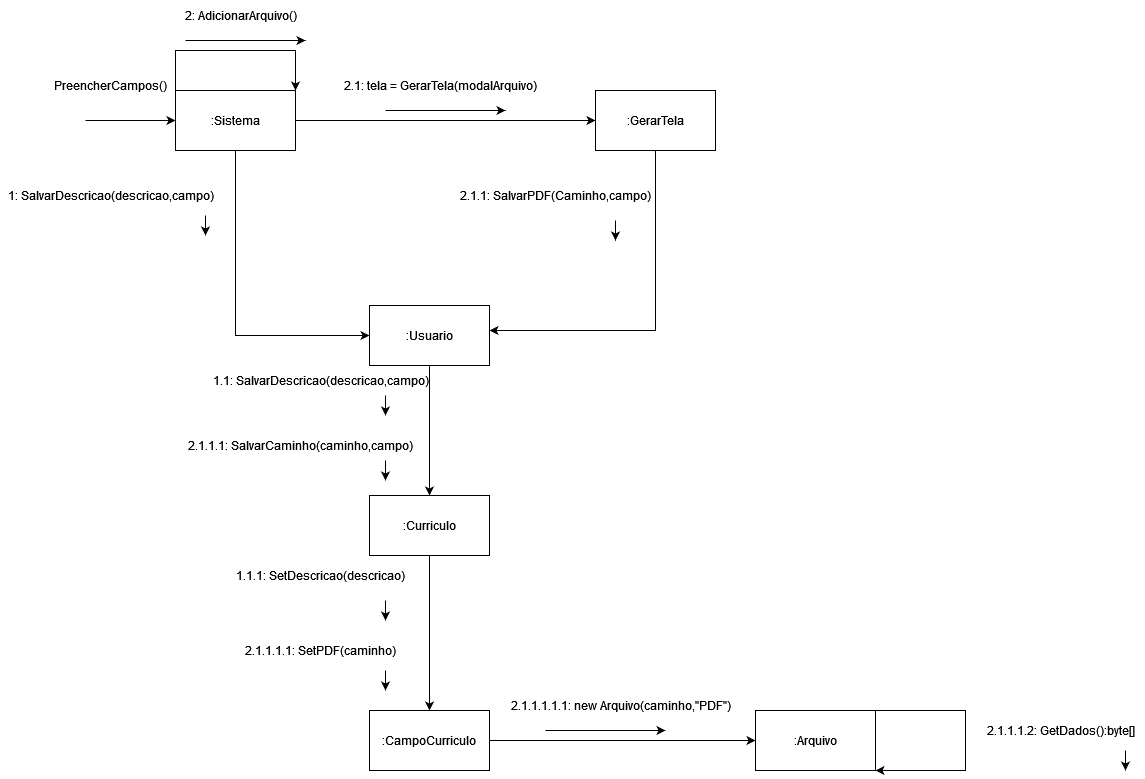

The diagram above was exported from draw.io. Its source (the exported page's mxGraphModel, read from the mxfile embedded in the PNG):
<mxGraphModel dx="2470" dy="1996" grid="1" gridSize="10" guides="1" tooltips="1" connect="1" arrows="1" fold="1" page="1" pageScale="1" pageWidth="827" pageHeight="1169" math="0" shadow="0">
  <root>
    <mxCell id="0" />
    <mxCell id="1" parent="0" />
    <mxCell id="sNbsd98PK9lGkeoLprAU-1" style="edgeStyle=orthogonalEdgeStyle;rounded=0;orthogonalLoop=1;jettySize=auto;html=1;exitX=0.5;exitY=1;exitDx=0;exitDy=0;" edge="1" parent="1" source="sNbsd98PK9lGkeoLprAU-2" target="sNbsd98PK9lGkeoLprAU-15">
      <mxGeometry relative="1" as="geometry">
        <Array as="points">
          <mxPoint x="490" y="280" />
        </Array>
      </mxGeometry>
    </mxCell>
    <mxCell id="sNbsd98PK9lGkeoLprAU-2" value=":GerarTela" style="rounded=0;whiteSpace=wrap;html=1;" vertex="1" parent="1">
      <mxGeometry x="430" y="40" width="120" height="60" as="geometry" />
    </mxCell>
    <mxCell id="sNbsd98PK9lGkeoLprAU-6" value="2.1.1: SalvarPDF(Caminho,campo)" style="text;html=1;align=center;verticalAlign=middle;resizable=0;points=[];autosize=1;strokeColor=none;fillColor=none;" vertex="1" parent="1">
      <mxGeometry x="285" y="130" width="210" height="30" as="geometry" />
    </mxCell>
    <mxCell id="sNbsd98PK9lGkeoLprAU-7" value="" style="endArrow=classic;html=1;rounded=0;" edge="1" parent="1">
      <mxGeometry width="50" height="50" relative="1" as="geometry">
        <mxPoint x="450" y="170" as="sourcePoint" />
        <mxPoint x="450" y="190" as="targetPoint" />
      </mxGeometry>
    </mxCell>
    <mxCell id="sNbsd98PK9lGkeoLprAU-23" style="edgeStyle=orthogonalEdgeStyle;rounded=0;orthogonalLoop=1;jettySize=auto;html=1;exitX=1;exitY=0.5;exitDx=0;exitDy=0;entryX=0;entryY=0.5;entryDx=0;entryDy=0;" edge="1" parent="1" source="sNbsd98PK9lGkeoLprAU-20" target="sNbsd98PK9lGkeoLprAU-2">
      <mxGeometry relative="1" as="geometry" />
    </mxCell>
    <mxCell id="sNbsd98PK9lGkeoLprAU-27" style="edgeStyle=orthogonalEdgeStyle;rounded=0;orthogonalLoop=1;jettySize=auto;html=1;exitX=0.5;exitY=1;exitDx=0;exitDy=0;entryX=0;entryY=0.5;entryDx=0;entryDy=0;" edge="1" parent="1" source="sNbsd98PK9lGkeoLprAU-20" target="sNbsd98PK9lGkeoLprAU-15">
      <mxGeometry relative="1" as="geometry" />
    </mxCell>
    <mxCell id="sNbsd98PK9lGkeoLprAU-20" value="&lt;div&gt;:Sistema&lt;/div&gt;" style="whiteSpace=wrap;html=1;" vertex="1" parent="1">
      <mxGeometry x="10" y="40" width="120" height="60" as="geometry" />
    </mxCell>
    <mxCell id="sNbsd98PK9lGkeoLprAU-21" value="" style="endArrow=classic;html=1;rounded=0;entryX=0;entryY=0.5;entryDx=0;entryDy=0;" edge="1" parent="1" target="sNbsd98PK9lGkeoLprAU-20">
      <mxGeometry width="50" height="50" relative="1" as="geometry">
        <mxPoint x="-80" y="70" as="sourcePoint" />
        <mxPoint x="250" y="160" as="targetPoint" />
        <Array as="points">
          <mxPoint x="-40" y="70" />
        </Array>
      </mxGeometry>
    </mxCell>
    <mxCell id="sNbsd98PK9lGkeoLprAU-22" value="PreencherCampos()" style="text;html=1;align=center;verticalAlign=middle;resizable=0;points=[];autosize=1;strokeColor=none;fillColor=none;" vertex="1" parent="1">
      <mxGeometry x="-120" y="20" width="130" height="30" as="geometry" />
    </mxCell>
    <mxCell id="sNbsd98PK9lGkeoLprAU-24" value="" style="group" vertex="1" connectable="0" parent="1">
      <mxGeometry x="110" y="20" width="330" height="40" as="geometry" />
    </mxCell>
    <mxCell id="sNbsd98PK9lGkeoLprAU-25" value="2.1: tela = GerarTela(modalArquivo)" style="text;html=1;align=center;verticalAlign=middle;resizable=0;points=[];autosize=1;strokeColor=none;fillColor=none;" vertex="1" parent="sNbsd98PK9lGkeoLprAU-24">
      <mxGeometry x="60" width="210" height="30" as="geometry" />
    </mxCell>
    <mxCell id="sNbsd98PK9lGkeoLprAU-26" value="" style="endArrow=classic;html=1;rounded=0;" edge="1" parent="sNbsd98PK9lGkeoLprAU-24">
      <mxGeometry width="50" height="50" relative="1" as="geometry">
        <mxPoint x="110" y="40" as="sourcePoint" />
        <mxPoint x="230" y="40" as="targetPoint" />
      </mxGeometry>
    </mxCell>
    <mxCell id="sNbsd98PK9lGkeoLprAU-31" value="1: SalvarDescricao(descricao,campo)" style="text;html=1;align=center;verticalAlign=middle;resizable=0;points=[];autosize=1;strokeColor=none;fillColor=none;" vertex="1" parent="1">
      <mxGeometry x="-165" y="130" width="220" height="30" as="geometry" />
    </mxCell>
    <mxCell id="sNbsd98PK9lGkeoLprAU-10" value="" style="endArrow=classic;html=1;rounded=0;" edge="1" parent="1">
      <mxGeometry width="50" height="50" relative="1" as="geometry">
        <mxPoint x="220" y="345" as="sourcePoint" />
        <mxPoint x="220" y="365" as="targetPoint" />
      </mxGeometry>
    </mxCell>
    <mxCell id="sNbsd98PK9lGkeoLprAU-11" value=":Arquivo" style="rounded=0;whiteSpace=wrap;html=1;" vertex="1" parent="1">
      <mxGeometry x="590" y="660" width="120" height="60" as="geometry" />
    </mxCell>
    <mxCell id="sNbsd98PK9lGkeoLprAU-14" style="edgeStyle=orthogonalEdgeStyle;rounded=0;orthogonalLoop=1;jettySize=auto;html=1;exitX=0.5;exitY=1;exitDx=0;exitDy=0;entryX=0.5;entryY=0;entryDx=0;entryDy=0;" edge="1" parent="1" source="sNbsd98PK9lGkeoLprAU-15" target="sNbsd98PK9lGkeoLprAU-17">
      <mxGeometry relative="1" as="geometry" />
    </mxCell>
    <mxCell id="sNbsd98PK9lGkeoLprAU-15" value=":Usuario" style="rounded=0;whiteSpace=wrap;html=1;" vertex="1" parent="1">
      <mxGeometry x="204" y="255" width="120" height="60" as="geometry" />
    </mxCell>
    <mxCell id="sNbsd98PK9lGkeoLprAU-16" style="edgeStyle=orthogonalEdgeStyle;rounded=0;orthogonalLoop=1;jettySize=auto;html=1;exitX=0.5;exitY=1;exitDx=0;exitDy=0;entryX=0.5;entryY=0;entryDx=0;entryDy=0;" edge="1" parent="1" source="sNbsd98PK9lGkeoLprAU-17" target="sNbsd98PK9lGkeoLprAU-19">
      <mxGeometry relative="1" as="geometry" />
    </mxCell>
    <mxCell id="sNbsd98PK9lGkeoLprAU-17" value=":Curriculo" style="whiteSpace=wrap;html=1;" vertex="1" parent="1">
      <mxGeometry x="204" y="445" width="120" height="60" as="geometry" />
    </mxCell>
    <mxCell id="sNbsd98PK9lGkeoLprAU-45" style="edgeStyle=orthogonalEdgeStyle;rounded=0;orthogonalLoop=1;jettySize=auto;html=1;exitX=1;exitY=0.5;exitDx=0;exitDy=0;entryX=0;entryY=0.5;entryDx=0;entryDy=0;" edge="1" parent="1" source="sNbsd98PK9lGkeoLprAU-19" target="sNbsd98PK9lGkeoLprAU-11">
      <mxGeometry relative="1" as="geometry" />
    </mxCell>
    <mxCell id="sNbsd98PK9lGkeoLprAU-19" value=":CampoCurriculo" style="whiteSpace=wrap;html=1;" vertex="1" parent="1">
      <mxGeometry x="204" y="660" width="120" height="60" as="geometry" />
    </mxCell>
    <mxCell id="sNbsd98PK9lGkeoLprAU-9" value="1.1: SalvarDescricao(descricao,campo)" style="text;html=1;align=center;verticalAlign=middle;resizable=0;points=[];autosize=1;strokeColor=none;fillColor=none;" vertex="1" parent="1">
      <mxGeometry x="40" y="315" width="230" height="30" as="geometry" />
    </mxCell>
    <mxCell id="sNbsd98PK9lGkeoLprAU-33" value="" style="endArrow=classic;html=1;rounded=0;" edge="1" parent="1">
      <mxGeometry width="50" height="50" relative="1" as="geometry">
        <mxPoint x="40" y="165" as="sourcePoint" />
        <mxPoint x="40" y="185" as="targetPoint" />
      </mxGeometry>
    </mxCell>
    <mxCell id="sNbsd98PK9lGkeoLprAU-34" value="" style="endArrow=classic;html=1;rounded=0;" edge="1" parent="1">
      <mxGeometry width="50" height="50" relative="1" as="geometry">
        <mxPoint x="220" y="550" as="sourcePoint" />
        <mxPoint x="220" y="570" as="targetPoint" />
      </mxGeometry>
    </mxCell>
    <mxCell id="sNbsd98PK9lGkeoLprAU-35" value="1.1.1: SetDescricao(descricao)" style="text;html=1;align=center;verticalAlign=middle;resizable=0;points=[];autosize=1;strokeColor=none;fillColor=none;" vertex="1" parent="1">
      <mxGeometry x="60" y="510" width="190" height="30" as="geometry" />
    </mxCell>
    <mxCell id="sNbsd98PK9lGkeoLprAU-36" style="edgeStyle=orthogonalEdgeStyle;rounded=0;orthogonalLoop=1;jettySize=auto;html=1;exitX=0;exitY=0;exitDx=0;exitDy=0;entryX=1;entryY=0;entryDx=0;entryDy=0;" edge="1" parent="1" source="sNbsd98PK9lGkeoLprAU-20" target="sNbsd98PK9lGkeoLprAU-20">
      <mxGeometry relative="1" as="geometry">
        <Array as="points">
          <mxPoint x="10" />
          <mxPoint x="130" />
        </Array>
      </mxGeometry>
    </mxCell>
    <mxCell id="sNbsd98PK9lGkeoLprAU-37" value="" style="group" vertex="1" connectable="0" parent="1">
      <mxGeometry x="-90" y="-50" width="330" height="40" as="geometry" />
    </mxCell>
    <mxCell id="sNbsd98PK9lGkeoLprAU-38" value="2: AdicionarArquivo()" style="text;html=1;align=center;verticalAlign=middle;resizable=0;points=[];autosize=1;strokeColor=none;fillColor=none;" vertex="1" parent="sNbsd98PK9lGkeoLprAU-37">
      <mxGeometry x="95" width="140" height="30" as="geometry" />
    </mxCell>
    <mxCell id="sNbsd98PK9lGkeoLprAU-39" value="" style="endArrow=classic;html=1;rounded=0;" edge="1" parent="sNbsd98PK9lGkeoLprAU-37">
      <mxGeometry width="50" height="50" relative="1" as="geometry">
        <mxPoint x="110" y="40" as="sourcePoint" />
        <mxPoint x="230" y="40" as="targetPoint" />
      </mxGeometry>
    </mxCell>
    <mxCell id="sNbsd98PK9lGkeoLprAU-40" value="" style="endArrow=classic;html=1;rounded=0;" edge="1" parent="1">
      <mxGeometry width="50" height="50" relative="1" as="geometry">
        <mxPoint x="220" y="410" as="sourcePoint" />
        <mxPoint x="220" y="430" as="targetPoint" />
      </mxGeometry>
    </mxCell>
    <mxCell id="sNbsd98PK9lGkeoLprAU-41" value="2.1.1.1: SalvarCaminho(caminho,campo)" style="text;html=1;align=center;verticalAlign=middle;resizable=0;points=[];autosize=1;strokeColor=none;fillColor=none;" vertex="1" parent="1">
      <mxGeometry x="15" y="380" width="240" height="30" as="geometry" />
    </mxCell>
    <mxCell id="sNbsd98PK9lGkeoLprAU-43" value="" style="endArrow=classic;html=1;rounded=0;" edge="1" parent="1">
      <mxGeometry width="50" height="50" relative="1" as="geometry">
        <mxPoint x="220" y="620" as="sourcePoint" />
        <mxPoint x="220" y="640" as="targetPoint" />
      </mxGeometry>
    </mxCell>
    <mxCell id="sNbsd98PK9lGkeoLprAU-44" value="2.1.1.1.1: SetPDF(caminho)" style="text;html=1;align=center;verticalAlign=middle;resizable=0;points=[];autosize=1;strokeColor=none;fillColor=none;" vertex="1" parent="1">
      <mxGeometry x="70" y="585" width="170" height="30" as="geometry" />
    </mxCell>
    <mxCell id="sNbsd98PK9lGkeoLprAU-46" value="" style="group" vertex="1" connectable="0" parent="1">
      <mxGeometry x="270" y="640" width="330" height="40" as="geometry" />
    </mxCell>
    <mxCell id="sNbsd98PK9lGkeoLprAU-47" value="2.1.1.1.1.1: new Arquivo(caminho,&quot;PDF&quot;)" style="text;html=1;align=center;verticalAlign=middle;resizable=0;points=[];autosize=1;strokeColor=none;fillColor=none;" vertex="1" parent="sNbsd98PK9lGkeoLprAU-46">
      <mxGeometry x="65" width="240" height="30" as="geometry" />
    </mxCell>
    <mxCell id="sNbsd98PK9lGkeoLprAU-48" value="" style="endArrow=classic;html=1;rounded=0;" edge="1" parent="sNbsd98PK9lGkeoLprAU-46">
      <mxGeometry width="50" height="50" relative="1" as="geometry">
        <mxPoint x="110" y="40" as="sourcePoint" />
        <mxPoint x="230" y="40" as="targetPoint" />
      </mxGeometry>
    </mxCell>
    <mxCell id="sNbsd98PK9lGkeoLprAU-49" style="edgeStyle=orthogonalEdgeStyle;rounded=0;orthogonalLoop=1;jettySize=auto;html=1;exitX=1;exitY=0;exitDx=0;exitDy=0;entryX=1;entryY=1;entryDx=0;entryDy=0;" edge="1" parent="1" source="sNbsd98PK9lGkeoLprAU-11" target="sNbsd98PK9lGkeoLprAU-11">
      <mxGeometry relative="1" as="geometry">
        <Array as="points">
          <mxPoint x="800" y="660" />
          <mxPoint x="800" y="720" />
        </Array>
      </mxGeometry>
    </mxCell>
    <mxCell id="sNbsd98PK9lGkeoLprAU-50" value="" style="endArrow=classic;html=1;rounded=0;" edge="1" parent="1">
      <mxGeometry width="50" height="50" relative="1" as="geometry">
        <mxPoint x="960" y="700" as="sourcePoint" />
        <mxPoint x="960" y="720" as="targetPoint" />
      </mxGeometry>
    </mxCell>
    <mxCell id="sNbsd98PK9lGkeoLprAU-51" value="2.1.1.1.2: GetDados():byte[]" style="text;html=1;align=center;verticalAlign=middle;resizable=0;points=[];autosize=1;strokeColor=none;fillColor=none;" vertex="1" parent="1">
      <mxGeometry x="810" y="665" width="170" height="30" as="geometry" />
    </mxCell>
  </root>
</mxGraphModel>